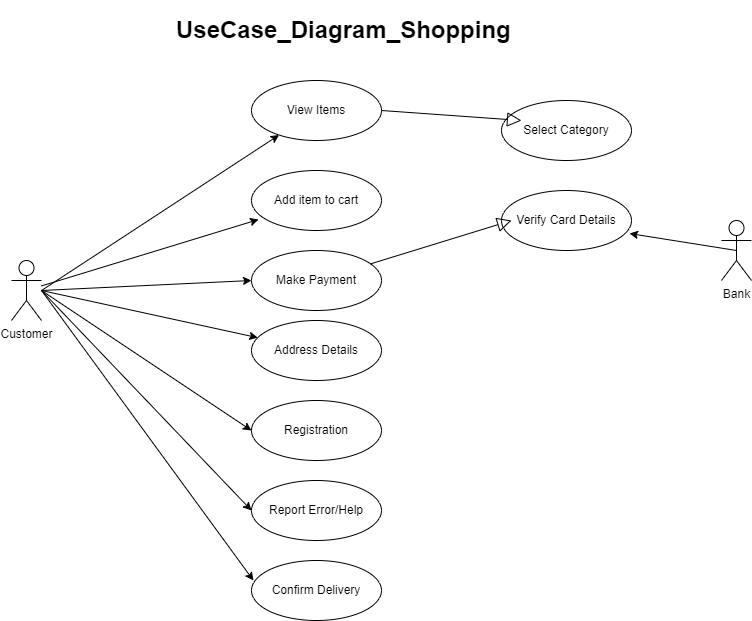

The diagram above was exported from draw.io. Its source (the exported page's mxGraphModel, read from the mxfile embedded in the PNG):
<mxGraphModel dx="868" dy="1493" grid="1" gridSize="10" guides="1" tooltips="1" connect="1" arrows="1" fold="1" page="1" pageScale="1" pageWidth="850" pageHeight="1100" math="0" shadow="0">
  <root>
    <mxCell id="0" />
    <mxCell id="1" parent="0" />
    <mxCell id="psasF5w25BdM_Ka2K_Hu-1" value="View Items" style="ellipse;whiteSpace=wrap;html=1;" vertex="1" parent="1">
      <mxGeometry x="330" y="-50" width="130" height="60" as="geometry" />
    </mxCell>
    <mxCell id="psasF5w25BdM_Ka2K_Hu-2" value="Add item to cart" style="ellipse;whiteSpace=wrap;html=1;" vertex="1" parent="1">
      <mxGeometry x="330" y="40" width="130" height="60" as="geometry" />
    </mxCell>
    <mxCell id="psasF5w25BdM_Ka2K_Hu-3" value="Confirm Delivery" style="ellipse;whiteSpace=wrap;html=1;" vertex="1" parent="1">
      <mxGeometry x="330" y="430" width="130" height="60" as="geometry" />
    </mxCell>
    <mxCell id="psasF5w25BdM_Ka2K_Hu-4" value="Report Error/Help" style="ellipse;whiteSpace=wrap;html=1;" vertex="1" parent="1">
      <mxGeometry x="330" y="350" width="130" height="60" as="geometry" />
    </mxCell>
    <mxCell id="psasF5w25BdM_Ka2K_Hu-5" value="Registration" style="ellipse;whiteSpace=wrap;html=1;" vertex="1" parent="1">
      <mxGeometry x="330" y="270" width="130" height="60" as="geometry" />
    </mxCell>
    <mxCell id="psasF5w25BdM_Ka2K_Hu-6" value="Address Details" style="ellipse;whiteSpace=wrap;html=1;" vertex="1" parent="1">
      <mxGeometry x="330" y="190" width="130" height="60" as="geometry" />
    </mxCell>
    <mxCell id="psasF5w25BdM_Ka2K_Hu-7" value="Make Payment" style="ellipse;whiteSpace=wrap;html=1;" vertex="1" parent="1">
      <mxGeometry x="330" y="120" width="130" height="60" as="geometry" />
    </mxCell>
    <mxCell id="psasF5w25BdM_Ka2K_Hu-10" value="Select Category" style="ellipse;whiteSpace=wrap;html=1;" vertex="1" parent="1">
      <mxGeometry x="580" y="-30" width="130" height="60" as="geometry" />
    </mxCell>
    <mxCell id="psasF5w25BdM_Ka2K_Hu-11" value="Verify Card Details" style="ellipse;whiteSpace=wrap;html=1;" vertex="1" parent="1">
      <mxGeometry x="580" y="60" width="130" height="60" as="geometry" />
    </mxCell>
    <mxCell id="psasF5w25BdM_Ka2K_Hu-12" value="Customer" style="shape=umlActor;verticalLabelPosition=bottom;verticalAlign=top;html=1;outlineConnect=0;" vertex="1" parent="1">
      <mxGeometry x="90" y="130" width="30" height="60" as="geometry" />
    </mxCell>
    <mxCell id="psasF5w25BdM_Ka2K_Hu-14" value="Bank" style="shape=umlActor;verticalLabelPosition=bottom;verticalAlign=top;html=1;outlineConnect=0;" vertex="1" parent="1">
      <mxGeometry x="800" y="90" width="30" height="60" as="geometry" />
    </mxCell>
    <mxCell id="psasF5w25BdM_Ka2K_Hu-18" value="" style="endArrow=classic;html=1;rounded=0;" edge="1" parent="1" target="psasF5w25BdM_Ka2K_Hu-1">
      <mxGeometry width="50" height="50" relative="1" as="geometry">
        <mxPoint x="120" y="160" as="sourcePoint" />
        <mxPoint x="170" y="110" as="targetPoint" />
      </mxGeometry>
    </mxCell>
    <mxCell id="psasF5w25BdM_Ka2K_Hu-19" value="" style="endArrow=classic;html=1;rounded=0;entryX=0.054;entryY=0.817;entryDx=0;entryDy=0;entryPerimeter=0;" edge="1" parent="1" source="psasF5w25BdM_Ka2K_Hu-12" target="psasF5w25BdM_Ka2K_Hu-2">
      <mxGeometry width="50" height="50" relative="1" as="geometry">
        <mxPoint x="120" y="180" as="sourcePoint" />
        <mxPoint x="170" y="130" as="targetPoint" />
      </mxGeometry>
    </mxCell>
    <mxCell id="psasF5w25BdM_Ka2K_Hu-20" value="" style="endArrow=classic;html=1;rounded=0;entryX=0;entryY=0.5;entryDx=0;entryDy=0;" edge="1" parent="1" target="psasF5w25BdM_Ka2K_Hu-7">
      <mxGeometry width="50" height="50" relative="1" as="geometry">
        <mxPoint x="120" y="160" as="sourcePoint" />
        <mxPoint x="180" y="150" as="targetPoint" />
      </mxGeometry>
    </mxCell>
    <mxCell id="psasF5w25BdM_Ka2K_Hu-22" value="" style="endArrow=classic;html=1;rounded=0;" edge="1" parent="1" target="psasF5w25BdM_Ka2K_Hu-6">
      <mxGeometry width="50" height="50" relative="1" as="geometry">
        <mxPoint x="120" y="160" as="sourcePoint" />
        <mxPoint x="210" y="220" as="targetPoint" />
      </mxGeometry>
    </mxCell>
    <mxCell id="psasF5w25BdM_Ka2K_Hu-23" value="" style="endArrow=classic;html=1;rounded=0;entryX=0;entryY=0.5;entryDx=0;entryDy=0;" edge="1" parent="1" target="psasF5w25BdM_Ka2K_Hu-5">
      <mxGeometry width="50" height="50" relative="1" as="geometry">
        <mxPoint x="120" y="160" as="sourcePoint" />
        <mxPoint x="230" y="230" as="targetPoint" />
      </mxGeometry>
    </mxCell>
    <mxCell id="psasF5w25BdM_Ka2K_Hu-24" value="" style="endArrow=classic;html=1;rounded=0;entryX=0;entryY=0.5;entryDx=0;entryDy=0;" edge="1" parent="1" target="psasF5w25BdM_Ka2K_Hu-4">
      <mxGeometry width="50" height="50" relative="1" as="geometry">
        <mxPoint x="120" y="160" as="sourcePoint" />
        <mxPoint x="170" y="270" as="targetPoint" />
      </mxGeometry>
    </mxCell>
    <mxCell id="psasF5w25BdM_Ka2K_Hu-25" value="" style="endArrow=classic;html=1;rounded=0;entryX=0.015;entryY=0.333;entryDx=0;entryDy=0;entryPerimeter=0;" edge="1" parent="1" target="psasF5w25BdM_Ka2K_Hu-3">
      <mxGeometry width="50" height="50" relative="1" as="geometry">
        <mxPoint x="120" y="160" as="sourcePoint" />
        <mxPoint x="150" y="280" as="targetPoint" />
      </mxGeometry>
    </mxCell>
    <mxCell id="psasF5w25BdM_Ka2K_Hu-27" value="" style="edgeStyle=none;html=1;endArrow=block;endFill=0;endSize=12;verticalAlign=bottom;rounded=0;exitX=1;exitY=0.5;exitDx=0;exitDy=0;" edge="1" parent="1" source="psasF5w25BdM_Ka2K_Hu-1">
      <mxGeometry width="160" relative="1" as="geometry">
        <mxPoint x="440" y="-10" as="sourcePoint" />
        <mxPoint x="600" y="-10" as="targetPoint" />
      </mxGeometry>
    </mxCell>
    <mxCell id="psasF5w25BdM_Ka2K_Hu-28" value="" style="edgeStyle=none;html=1;endArrow=block;endFill=0;endSize=12;verticalAlign=bottom;rounded=0;" edge="1" parent="1" source="psasF5w25BdM_Ka2K_Hu-7">
      <mxGeometry width="160" relative="1" as="geometry">
        <mxPoint x="430" y="80" as="sourcePoint" />
        <mxPoint x="590" y="90" as="targetPoint" />
      </mxGeometry>
    </mxCell>
    <mxCell id="psasF5w25BdM_Ka2K_Hu-29" value="" style="endArrow=classic;html=1;rounded=0;exitX=0.5;exitY=0.5;exitDx=0;exitDy=0;exitPerimeter=0;entryX=0.985;entryY=0.717;entryDx=0;entryDy=0;entryPerimeter=0;" edge="1" parent="1" source="psasF5w25BdM_Ka2K_Hu-14" target="psasF5w25BdM_Ka2K_Hu-11">
      <mxGeometry width="50" height="50" relative="1" as="geometry">
        <mxPoint x="710" y="210" as="sourcePoint" />
        <mxPoint x="760" y="160" as="targetPoint" />
      </mxGeometry>
    </mxCell>
    <mxCell id="psasF5w25BdM_Ka2K_Hu-30" value="&lt;h1&gt;UseCase_Diagram_Shopping&lt;/h1&gt;" style="text;html=1;strokeColor=none;fillColor=none;spacing=5;spacingTop=-20;whiteSpace=wrap;overflow=hidden;rounded=0;" vertex="1" parent="1">
      <mxGeometry x="250" y="-120" width="440" height="90" as="geometry" />
    </mxCell>
  </root>
</mxGraphModel>